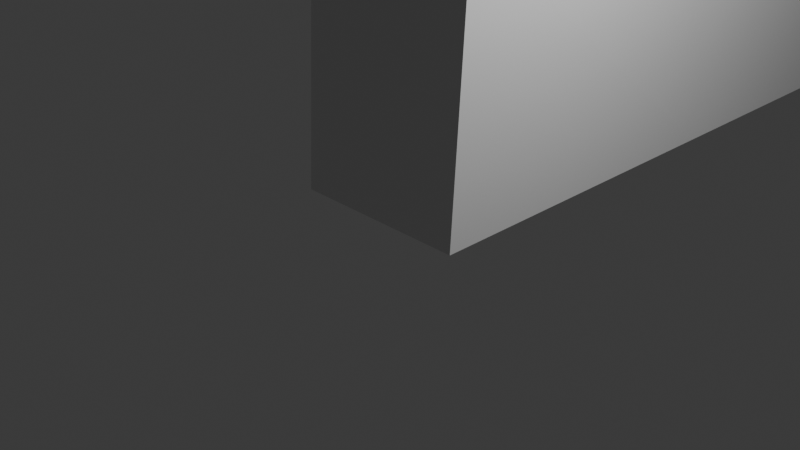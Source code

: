 # Source: polar.blend  (saved by Blender 4.1.24; exported with 4.5.12 LTS)
import bpy
from mathutils import Matrix  # noqa: F401  (used for matrix-valued properties, if any)

bpy.ops.wm.read_factory_settings(use_empty=True)
scene = bpy.context.scene
scene.name = 'Scene'

# ---- collections
col_collection = bpy.data.collections.new('Collection'); scene.collection.children.link(col_collection)

# ---- materials (node trees are filled in below, after node groups)
mat_material = bpy.data.materials.new('Material')
mat_material.alpha_threshold = 0.0
mat_material.use_transparent_shadow = False
mat_material.roughness = 0.5
mat_material.line_color = (0.0, 0.0, 0.0, 1.0)

# ---- material node trees
mat_material.use_nodes = True; mat_material.node_tree.nodes.clear()
_N = mat_material.node_tree.nodes; _L = mat_material.node_tree.links
n0 = _N.new('ShaderNodeOutputMaterial'); n0.name = 'Material Output'; n0.location = (300, 300)
n1 = _N.new('ShaderNodeBsdfPrincipled'); n1.name = 'Principled BSDF'; n1.location = (10, 300)
n1.inputs[3].default_value = 1.45
_L.new(n1.outputs[0], n0.inputs[0])
n0.is_active_output = True

# ---- world
world_world = bpy.data.worlds.new('World'); scene.world = world_world
world_world.use_nodes = True; world_world.node_tree.nodes.clear()
_N = world_world.node_tree.nodes; _L = world_world.node_tree.links
n0 = _N.new('ShaderNodeOutputWorld'); n0.name = 'World Output'; n0.location = (300, 300)
n1 = _N.new('ShaderNodeBackground'); n1.name = 'Background'; n1.location = (10, 300)
n1.inputs[0].default_value = (0.05088, 0.05088, 0.05088, 1.0)
_L.new(n1.outputs[0], n0.inputs[0])
n0.is_active_output = True
world_world.color = (0.05088, 0.05088, 0.05088)
world_world.use_sun_shadow = False
world_world.sun_shadow_jitter_overblur = 0.0

# ---- cameras
cam_camera = bpy.data.cameras.new('Camera')
cam_camera.clip_end = 100.0
cam_camera.ortho_scale = 7.314

# ---- lights
light_light = bpy.data.lights.new('Light', 'POINT')
light_light.transmission_factor = 0.0
light_light.energy = 1000.0
light_light.shadow_soft_size = 0.1
light_light.shadow_maximum_resolution = 0.006
light_light.use_absolute_resolution = True

# ---- meshes
me_cube = bpy.data.meshes.new('Cube')
me_cube.from_pydata([(1.232, 3.811, 2.622), (1.108, 3.824, -0.9068), (1.277, -3.951, 2.017), (1.142, -3.977, -0.9875), (-0.7685, 3.811, 2.622), (-0.8921, 3.824, -0.9068), (-0.7227, -3.951, 2.017), (-0.8577, -3.977, -0.9875), (1.106, -3.371, 4.752), (-0.8937, -3.371, 4.752), (1.138, 3.22, 4.73), (-0.8616, 3.22, 4.73), (1.138, 3.22, 4.73), (-0.8616, 3.22, 4.73), (-0.875, -0.04434, -0.9468), (1.254, -0.03772, 2.322), (-0.7458, -0.03772, 2.322), (1.125, -0.04434, -0.9468), (1.122, -0.04817, 4.741), (-0.8775, -0.04817, 4.741), (-0.859, -3.489, 4.197), (-0.8427, 3.34, 4.302), (1.157, 3.34, 4.302), (1.141, -3.489, 4.197), (1.149, -0.04604, 4.25), (-0.8508, -0.04604, 4.25), (1.106, -3.371, 4.752), (-0.8937, -3.371, 4.752), (1.122, -0.04817, 4.741), (-0.8775, -0.04817, 4.741), (-0.8775, -0.04817, 4.741), (-0.8616, 3.22, 4.73), (1.138, 3.22, 4.73), (1.122, -0.04817, 4.741), (1.106, -3.371, 4.752), (-0.8937, -3.371, 4.752), (1.122, -0.04817, 4.741), (-0.8775, -0.04817, 4.741), (-0.8775, -0.04398, 6.018), (-0.8616, 3.502, 5.479), (1.138, 3.502, 5.479), (1.122, -0.04398, 6.018), (1.07, -3.557, 5.471), (-0.9304, -3.557, 5.471), (1.122, -0.04398, 6.018), (-0.8775, -0.04398, 6.018), (-0.8775, -0.04695, 7.627), (-0.8616, 3.47, 7.088), (1.138, 3.47, 7.088), (1.122, -0.04695, 7.627), (1.07, -3.273, 7.079), (-0.9304, -3.273, 7.079), (1.122, -0.04695, 7.627), (-0.8775, -0.04695, 7.627), (-0.8775, -0.06015, 9.278), (-0.8709, 2.729, 8.335), (1.129, 2.729, 8.335), (1.122, -0.06015, 9.278), (1.07, -2.615, 8.145), (-0.9304, -2.615, 8.145), (1.122, -0.06015, 9.278), (-0.8775, -0.06015, 9.278)], [], [(25, 20, 9, 19), (3, 2, 6, 7), (14, 16, 4, 5), (14, 17, 3, 7), (17, 15, 2, 3), (5, 4, 0, 1), (8, 18, 28, 26), (24, 22, 10, 18), (22, 21, 11, 10), (20, 23, 8, 9), (10, 11, 13, 12), (23, 24, 18, 8), (18, 10, 32, 33), (1, 0, 15, 17), (5, 1, 17, 14), (7, 6, 16, 14), (21, 25, 19, 11), (4, 16, 25, 21), (2, 15, 24, 23), (6, 2, 23, 20), (0, 4, 21, 22), (15, 0, 22, 24), (16, 6, 20, 25), (29, 27, 35, 37), (9, 8, 26, 27), (18, 19, 29, 28), (19, 9, 27, 29), (31, 30, 38, 39), (33, 32, 40, 41), (27, 26, 34, 35), (11, 19, 30, 31), (19, 18, 33, 30), (28, 29, 37, 36), (26, 28, 36, 34), (10, 11, 31, 32), (38, 41, 49, 46), (42, 44, 52, 50), (36, 37, 45, 44), (34, 36, 44, 42), (30, 33, 41, 38), (32, 31, 39, 40), (37, 35, 43, 45), (35, 34, 42, 43), (52, 53, 61, 60), (47, 46, 54, 55), (40, 39, 47, 48), (45, 43, 51, 53), (43, 42, 50, 51), (41, 40, 48, 49), (39, 38, 46, 47), (44, 45, 53, 52), (56, 55, 54, 57), (60, 61, 59, 58), (50, 52, 60, 58), (46, 49, 57, 54), (48, 47, 55, 56), (53, 51, 59, 61), (51, 50, 58, 59), (49, 48, 56, 57)])
_uv = me_cube.uv_layers.new(name='UVMap')
_uv.uv.foreach_set('vector', [0.625, 0.126, 0.625, 0.0, 0.625, 0.0, 0.625, 0.126, 0.375, 0.75, 0.625, 0.75, 0.625, 1.0, 0.375, 1.0, 0.375, 0.126, 0.625, 0.126, 0.625, 0.25, 0.375, 0.25, 0.125, 0.624, 0.375, 0.624, 0.375, 0.75, 0.125, 0.75, 0.375, 0.624, 0.625, 0.624, 0.625, 0.75, 0.375, 0.75, 0.375, 0.25, 0.625, 0.25, 0.625, 0.5, 0.375, 0.5, 0.625, 0.75, 0.625, 0.624, 0.625, 0.624, 0.625, 0.75, 0.625, 0.624, 0.625, 0.5, 0.625, 0.5, 0.625, 0.624, 0.625, 0.5, 0.625, 0.25, 0.625, 0.25, 0.625, 0.5, 0.625, 1.0, 0.625, 0.75, 0.625, 0.75, 0.625, 1.0, 0.625, 0.5, 0.875, 0.5, 0.875, 0.5, 0.625, 0.5, 0.625, 0.75, 0.625, 0.624, 0.625, 0.624, 0.625, 0.75, 0.625, 0.624, 0.625, 0.5, 0.625, 0.5, 0.625, 0.624, 0.375, 0.5, 0.625, 0.5, 0.625, 0.624, 0.375, 0.624, 0.125, 0.5, 0.375, 0.5, 0.375, 0.624, 0.125, 0.624, 0.375, 0.0, 0.625, 0.0, 0.625, 0.126, 0.375, 0.126, 0.625, 0.25, 0.625, 0.126, 0.625, 0.126, 0.625, 0.25, 0.625, 0.25, 0.625, 0.126, 0.625, 0.126, 0.625, 0.25, 0.625, 0.75, 0.625, 0.624, 0.625, 0.624, 0.625, 0.75, 0.625, 1.0, 0.625, 0.75, 0.625, 0.75, 0.625, 1.0, 0.625, 0.5, 0.625, 0.25, 0.625, 0.25, 0.625, 0.5, 0.625, 0.624, 0.625, 0.5, 0.625, 0.5, 0.625, 0.624, 0.625, 0.126, 0.625, 0.0, 0.625, 0.0, 0.625, 0.126, 0.625, 0.126, 0.625, 0.0, 0.625, 0.0, 0.625, 0.126, 0.625, 1.0, 0.625, 0.75, 0.625, 0.75, 0.625, 1.0, 0.625, 0.624, 0.875, 0.624, 0.875, 0.624, 0.625, 0.624, 0.625, 0.126, 0.625, 0.0, 0.625, 0.0, 0.625, 0.126, 0.625, 0.25, 0.625, 0.126, 0.625, 0.126, 0.625, 0.25, 0.625, 0.624, 0.625, 0.5, 0.625, 0.5, 0.625, 0.624, 0.625, 1.0, 0.625, 0.75, 0.625, 0.75, 0.625, 1.0, 0.625, 0.25, 0.625, 0.126, 0.625, 0.126, 0.625, 0.25, 0.875, 0.624, 0.625, 0.624, 0.625, 0.624, 0.875, 0.624, 0.625, 0.624, 0.875, 0.624, 0.875, 0.624, 0.625, 0.624, 0.625, 0.75, 0.625, 0.624, 0.625, 0.624, 0.625, 0.75, 0.625, 0.5, 0.875, 0.5, 0.875, 0.5, 0.625, 0.5, 0.875, 0.624, 0.625, 0.624, 0.625, 0.624, 0.875, 0.624, 0.625, 0.75, 0.625, 0.624, 0.625, 0.624, 0.625, 0.75, 0.625, 0.624, 0.875, 0.624, 0.875, 0.624, 0.625, 0.624, 0.625, 0.75, 0.625, 0.624, 0.625, 0.624, 0.625, 0.75, 0.875, 0.624, 0.625, 0.624, 0.625, 0.624, 0.875, 0.624, 0.625, 0.5, 0.875, 0.5, 0.875, 0.5, 0.625, 0.5, 0.625, 0.126, 0.625, 0.0, 0.625, 0.0, 0.625, 0.126, 0.625, 1.0, 0.625, 0.75, 0.625, 0.75, 0.625, 1.0, 0.625, 0.624, 0.875, 0.624, 0.875, 0.624, 0.625, 0.624, 0.625, 0.25, 0.625, 0.126, 0.625, 0.126, 0.625, 0.1777, 0.625, 0.5, 0.875, 0.5, 0.875, 0.5, 0.625, 0.5, 0.625, 0.126, 0.625, 0.0, 0.625, 0.0, 0.625, 0.126, 0.625, 1.0, 0.625, 0.75, 0.625, 0.75, 0.625, 1.0, 0.625, 0.624, 0.625, 0.5, 0.625, 0.5, 0.625, 0.624, 0.625, 0.25, 0.625, 0.126, 0.625, 0.126, 0.625, 0.25, 0.625, 0.624, 0.875, 0.624, 0.875, 0.624, 0.625, 0.624, 0.625, 0.5723, 0.875, 0.5723, 0.875, 0.624, 0.625, 0.624, 0.625, 0.624, 0.875, 0.624, 0.875, 0.75, 0.625, 0.75, 0.625, 0.75, 0.625, 0.624, 0.625, 0.624, 0.625, 0.75, 0.875, 0.624, 0.625, 0.624, 0.625, 0.624, 0.875, 0.624, 0.625, 0.5, 0.875, 0.5, 0.875, 0.5723, 0.625, 0.5723, 0.625, 0.126, 0.625, 0.0, 0.625, 0.0, 0.625, 0.126, 0.625, 1.0, 0.625, 0.75, 0.625, 0.75, 0.625, 1.0, 0.625, 0.624, 0.625, 0.5, 0.625, 0.5723, 0.625, 0.624])
me_cube.materials.append(mat_material)
me_cube.use_mirror_vertex_groups = False
me_cube.update()

# ---- objects
ob_cube = bpy.data.objects.new('Cube', me_cube)
ob_light = bpy.data.objects.new('Light', light_light)
ob_camera = bpy.data.objects.new('Camera', cam_camera)
ob_empty = bpy.data.objects.new('Empty', None)
ob_empty_001 = bpy.data.objects.new('Empty.001', None)

# ---- transforms, parenting, visibility, modifiers, constraints
ob_cube.location = (0.0, 3.537, 1.168)
ob_cube.lock_rotations_4d = False
ob_cube.empty_display_type = 'ARROWS'
ob_cube.lineart.crease_threshold = 0.0
ob_light.location = (4.076, 1.005, 5.904)
ob_light.rotation_euler = (0.6503, 0.05522, 1.866)
ob_light.lock_rotations_4d = False
ob_light.empty_display_type = 'ARROWS'
ob_light.color = (0.0, 0.0, 0.0, 0.0)
ob_light.lineart.crease_threshold = 0.0
ob_camera.location = (7.359, -6.926, 4.958)
ob_camera.rotation_euler = (1.109, 0.0, 0.8149)
ob_camera.lock_rotations_4d = False
ob_camera.empty_display_type = 'ARROWS'
ob_camera.color = (0.0, 0.0, 0.0, 0.0)
ob_camera.display_type = 'WIRE'
ob_camera.lineart.crease_threshold = 0.0
ob_empty.location = (4.562, -17.88, 2.766)
ob_empty.rotation_euler = (1.571, 0.0, 3.142)
ob_empty.empty_display_type = 'IMAGE'
ob_empty.empty_display_size = 21.83
ob_empty.empty_image_offset = (-0.1145, -0.5)
ob_empty_001.location = (1.14, 2.421, 4.1)
ob_empty_001.rotation_euler = (1.571, -0.0, -1.571)
ob_empty_001.empty_display_type = 'IMAGE'
ob_empty_001.empty_display_size = 25.83
ob_empty_001.empty_image_offset = (-0.5995, -0.5)

# ---- collection membership
col_collection.objects.link(ob_cube)
col_collection.objects.link(ob_light)
col_collection.objects.link(ob_camera)
col_collection.objects.link(ob_empty)
col_collection.objects.link(ob_empty_001)

# ---- scene / render settings (as saved in the file)
scene.camera = ob_camera
scene.frame_start = 1; scene.frame_end = 250; scene.frame_set(0)
scene.render.engine = 'BLENDER_EEVEE_NEXT'
scene.cycles.sampling_pattern = 'TABULATED_SOBOL'
scene.eevee.ray_tracing_options.trace_max_roughness = 0.0
bpy.context.view_layer.update()
